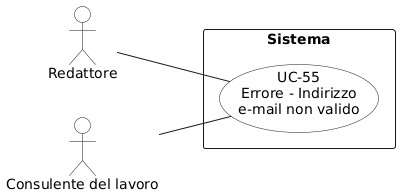

The diagram above was rendered by PlantUML. Its source (embedded in the PNG):
@startuml
left to right direction
skinparam packageStyle rectangle
skinparam usecaseBackgroundColor White
skinparam actorBackgroundColor White

actor "Redattore" as redattore
actor "Consulente del lavoro" as consulente

rectangle "Sistema" {
  usecase "UC-55\nErrore - Indirizzo\ne-mail non valido" as uc55
}

redattore -- uc55
consulente -- uc55
@enduml